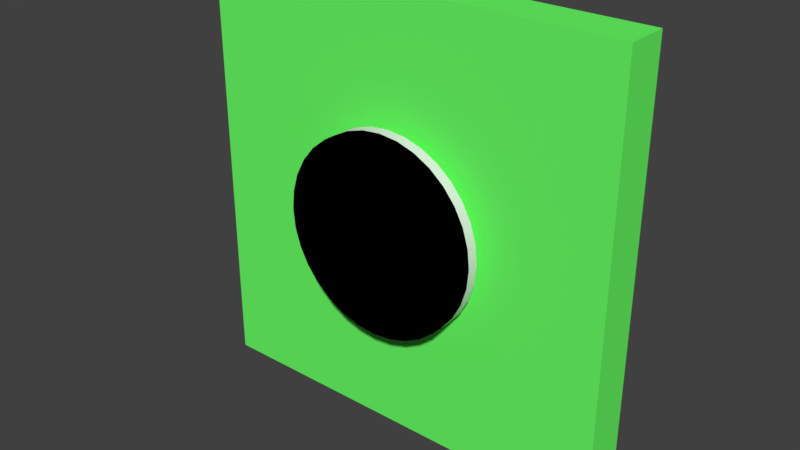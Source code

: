 # Source: board.blend  (saved by Blender 2.79.0; exported with 4.5.12 LTS)
import bpy
from mathutils import Matrix  # noqa: F401  (used for matrix-valued properties, if any)

bpy.ops.wm.read_factory_settings(use_empty=True)
scene = bpy.context.scene
scene.name = 'Scene'

# ---- collections
col_collection_1 = bpy.data.collections.new('Collection 1'); scene.collection.children.link(col_collection_1)

# ---- materials (node trees are filled in below, after node groups)
mat_board = bpy.data.materials.new('Board')
mat_board.alpha_threshold = 0.0
mat_board.use_transparent_shadow = False
mat_board.diffuse_color = (0.1456, 1.0, 0.1329, 1.0)
mat_board.roughness = 0.5
mat_black = bpy.data.materials.new('Black')
mat_black.alpha_threshold = 0.0
mat_black.use_transparent_shadow = False
mat_black.diffuse_color = (0.0, 0.0, 0.0, 1.0)
mat_black.roughness = 0.5
mat_white = bpy.data.materials.new('White')
mat_white.alpha_threshold = 0.0
mat_white.use_transparent_shadow = False
mat_white.roughness = 0.5
mat_white.line_color = (0.0, 0.0, 0.0, 1.0)

# ---- material node trees

# ---- world
world_world = bpy.data.worlds.new('World'); scene.world = world_world
world_world.color = (0.05088, 0.05088, 0.05088)
world_world.use_sun_shadow = False
world_world.sun_shadow_jitter_overblur = 0.0
world_world.cycles.sampling_method = 'MANUAL'

# ---- meshes
me_cube_001 = bpy.data.meshes.new('Cube.001')
me_cube_001.from_pydata([(-1.0, -1.0, -1.0), (-1.0, -1.0, 1.0), (-1.0, 1.0, -1.0), (-1.0, 1.0, 1.0), (1.0, -1.0, -1.0), (1.0, -1.0, 1.0), (1.0, 1.0, -1.0), (1.0, 1.0, 1.0)], [], [(0, 1, 3, 2), (2, 3, 7, 6), (6, 7, 5, 4), (4, 5, 1, 0), (2, 6, 4, 0), (7, 3, 1, 5)])
me_cube_001.materials.append(mat_board)
me_cube_001.use_remesh_preserve_volume = False
me_cube_001.use_remesh_preserve_attributes = False
me_cube_001.use_mirror_vertex_groups = False
me_cube_001.update()
me_cylinder = bpy.data.meshes.new('Cylinder')
me_cylinder.from_pydata([(0.0, 0.9, -0.1), (0.0, 0.9, 0.1), (0.1756, 0.8827, -0.1), (0.1756, 0.8827, 0.1), (0.3444, 0.8315, -0.1), (0.3444, 0.8315, 0.1), (0.5, 0.7483, -0.1), (0.5, 0.7483, 0.1), (0.6364, 0.6364, -0.1), (0.6364, 0.6364, 0.1), (0.7483, 0.5, -0.1), (0.7483, 0.5, 0.1), (0.8315, 0.3444, -0.1), (0.8315, 0.3444, 0.1), (0.8827, 0.1756, -0.1), (0.8827, 0.1756, 0.1), (0.9, 6.795e-08, -0.1), (0.9, 6.795e-08, 0.1), (0.8827, -0.1756, -0.1), (0.8827, -0.1756, 0.1), (0.8315, -0.3444, -0.1), (0.8315, -0.3444, 0.1), (0.7483, -0.5, -0.1), (0.7483, -0.5, 0.1), (0.6364, -0.6364, -0.1), (0.6364, -0.6364, 0.1), (0.5, -0.7483, -0.1), (0.5, -0.7483, 0.1), (0.3444, -0.8315, -0.1), (0.3444, -0.8315, 0.1), (0.1756, -0.8827, -0.1), (0.1756, -0.8827, 0.1), (-2.933e-07, -0.9, -0.1), (-2.933e-07, -0.9, 0.1), (-0.1756, -0.8827, -0.1), (-0.1756, -0.8827, 0.1), (-0.3444, -0.8315, -0.1), (-0.3444, -0.8315, 0.1), (-0.5, -0.7483, -0.1), (-0.5, -0.7483, 0.1), (-0.6364, -0.6364, -0.1), (-0.6364, -0.6364, 0.1), (-0.7483, -0.5, -0.1), (-0.7483, -0.5, 0.1), (-0.8315, -0.3444, -0.1), (-0.8315, -0.3444, 0.1), (-0.8827, -0.1756, -0.1), (-0.8827, -0.1756, 0.1), (-0.9, 8.69e-07, -0.1), (-0.9, 8.69e-07, 0.1), (-0.8827, 0.1756, -0.1), (-0.8827, 0.1756, 0.1), (-0.8315, 0.3444, -0.1), (-0.8315, 0.3444, 0.1), (-0.7483, 0.5, -0.1), (-0.7483, 0.5, 0.1), (-0.6364, 0.6364, -0.1), (-0.6364, 0.6364, 0.1), (-0.5, 0.7483, -0.1), (-0.5, 0.7483, 0.1), (-0.3444, 0.8315, -0.1), (-0.3444, 0.8315, 0.1), (-0.1756, 0.8827, -0.1), (-0.1756, 0.8827, 0.1), (0.0, 0.9, 0.0), (0.1756, 0.8827, 0.0), (0.3444, 0.8315, 0.0), (0.5, 0.7483, 0.0), (0.6364, 0.6364, 0.0), (0.7483, 0.5, 0.0), (0.8315, 0.3444, 0.0), (0.8827, 0.1756, 0.0), (0.9, 6.795e-08, 0.0), (0.8827, -0.1756, 0.0), (0.8315, -0.3444, 0.0), (0.7483, -0.5, 0.0), (0.6364, -0.6364, 0.0), (0.5, -0.7483, 0.0), (0.3444, -0.8315, 0.0), (0.1756, -0.8827, 0.0), (-2.933e-07, -0.9, 0.0), (-0.1756, -0.8827, 0.0), (-0.3444, -0.8315, 0.0), (-0.5, -0.7483, 0.0), (-0.6364, -0.6364, 0.0), (-0.7483, -0.5, 0.0), (-0.8315, -0.3444, 0.0), (-0.8827, -0.1756, 0.0), (-0.9, 8.69e-07, 0.0), (-0.8827, 0.1756, 0.0), (-0.8315, 0.3444, 0.0), (-0.7483, 0.5, 0.0), (-0.6364, 0.6364, 0.0), (-0.5, 0.7483, 0.0), (-0.3444, 0.8315, 0.0), (-0.1756, 0.8827, 0.0)], [], [(64, 1, 3, 65), (65, 3, 5, 66), (66, 5, 7, 67), (67, 7, 9, 68), (68, 9, 11, 69), (69, 11, 13, 70), (70, 13, 15, 71), (71, 15, 17, 72), (72, 17, 19, 73), (73, 19, 21, 74), (74, 21, 23, 75), (75, 23, 25, 76), (76, 25, 27, 77), (77, 27, 29, 78), (78, 29, 31, 79), (79, 31, 33, 80), (80, 33, 35, 81), (81, 35, 37, 82), (82, 37, 39, 83), (83, 39, 41, 84), (84, 41, 43, 85), (85, 43, 45, 86), (86, 45, 47, 87), (87, 47, 49, 88), (88, 49, 51, 89), (89, 51, 53, 90), (90, 53, 55, 91), (91, 55, 57, 92), (92, 57, 59, 93), (93, 59, 61, 94), (3, 1, 63, 61, 59, 57, 55, 53, 51, 49, 47, 45, 43, 41, 39, 37, 35, 33, 31, 29, 27, 25, 23, 21, 19, 17, 15, 13, 11, 9, 7, 5), (94, 61, 63, 95), (95, 63, 1, 64), (0, 2, 4, 6, 8, 10, 12, 14, 16, 18, 20, 22, 24, 26, 28, 30, 32, 34, 36, 38, 40, 42, 44, 46, 48, 50, 52, 54, 56, 58, 60, 62), (60, 94, 95, 62), (58, 93, 94, 60), (56, 92, 93, 58), (54, 91, 92, 56), (52, 90, 91, 54), (50, 89, 90, 52), (48, 88, 89, 50), (46, 87, 88, 48), (44, 86, 87, 46), (42, 85, 86, 44), (40, 84, 85, 42), (38, 83, 84, 40), (36, 82, 83, 38), (34, 81, 82, 36), (32, 80, 81, 34), (30, 79, 80, 32), (28, 78, 79, 30), (26, 77, 78, 28), (24, 76, 77, 26), (22, 75, 76, 24), (20, 74, 75, 22), (18, 73, 74, 20), (16, 72, 73, 18), (14, 71, 72, 16), (12, 70, 71, 14), (10, 69, 70, 12), (8, 68, 69, 10), (6, 67, 68, 8), (4, 66, 67, 6), (2, 65, 66, 4), (0, 64, 65, 2), (62, 95, 64, 0)])
me_cylinder.polygons.foreach_set('use_smooth', [True] * 66)
me_cylinder.polygons.foreach_set('material_index', [0, 0, 0, 0, 0, 0, 0, 0, 0, 0, 0, 0, 0, 0, 0, 0, 0, 0, 0, 0, 0, 0, 0, 0, 0, 0, 0, 0, 0, 0, 0, 0, 0, 1, 1, 1, 1, 1, 1, 1, 1, 1, 1, 1, 1, 1, 1, 1, 1, 1, 1, 1, 1, 1, 1, 1, 1, 1, 1, 1, 1, 1, 1, 1, 1, 1])
_uv = me_cylinder.uv_layers.new(name='UVMap')
_uv.uv.foreach_set('vector', [1.0, 0.75, 1.0, 1.0, 0.9688, 1.0, 0.9688, 0.75, 0.9688, 0.75, 0.9688, 1.0, 0.9375, 1.0, 0.9375, 0.75, 0.9375, 0.75, 0.9375, 1.0, 0.9062, 1.0, 0.9062, 0.75, 0.9062, 0.75, 0.9062, 1.0, 0.875, 1.0, 0.875, 0.75, 0.875, 0.75, 0.875, 1.0, 0.8438, 1.0, 0.8438, 0.75, 0.8438, 0.75, 0.8438, 1.0, 0.8125, 1.0, 0.8125, 0.75, 0.8125, 0.75, 0.8125, 1.0, 0.7812, 1.0, 0.7812, 0.75, 0.7812, 0.75, 0.7812, 1.0, 0.75, 1.0, 0.75, 0.75, 0.75, 0.75, 0.75, 1.0, 0.7188, 1.0, 0.7188, 0.75, 0.7188, 0.75, 0.7188, 1.0, 0.6875, 1.0, 0.6875, 0.75, 0.6875, 0.75, 0.6875, 1.0, 0.6562, 1.0, 0.6562, 0.75, 0.6562, 0.75, 0.6562, 1.0, 0.625, 1.0, 0.625, 0.75, 0.625, 0.75, 0.625, 1.0, 0.5938, 1.0, 0.5938, 0.75, 0.5938, 0.75, 0.5938, 1.0, 0.5625, 1.0, 0.5625, 0.75, 0.5625, 0.75, 0.5625, 1.0, 0.5312, 1.0, 0.5312, 0.75, 0.5312, 0.75, 0.5312, 1.0, 0.5, 1.0, 0.5, 0.75, 0.5, 0.75, 0.5, 1.0, 0.4688, 1.0, 0.4688, 0.75, 0.4688, 0.75, 0.4688, 1.0, 0.4375, 1.0, 0.4375, 0.75, 0.4375, 0.75, 0.4375, 1.0, 0.4062, 1.0, 0.4062, 0.75, 0.4062, 0.75, 0.4062, 1.0, 0.375, 1.0, 0.375, 0.75, 0.375, 0.75, 0.375, 1.0, 0.3438, 1.0, 0.3438, 0.75, 0.3438, 0.75, 0.3438, 1.0, 0.3125, 1.0, 0.3125, 0.75, 0.3125, 0.75, 0.3125, 1.0, 0.2812, 1.0, 0.2812, 0.75, 0.2812, 0.75, 0.2812, 1.0, 0.25, 1.0, 0.25, 0.75, 0.25, 0.75, 0.25, 1.0, 0.2188, 1.0, 0.2188, 0.75, 0.2188, 0.75, 0.2188, 1.0, 0.1875, 1.0, 0.1875, 0.75, 0.1875, 0.75, 0.1875, 1.0, 0.1562, 1.0, 0.1562, 0.75, 0.1562, 0.75, 0.1562, 1.0, 0.125, 1.0, 0.125, 0.75, 0.125, 0.75, 0.125, 1.0, 0.09375, 1.0, 0.09375, 0.75, 0.09375, 0.75, 0.09375, 1.0, 0.0625, 1.0, 0.0625, 0.75, 0.2968, 0.4854, 0.25, 0.49, 0.2032, 0.4854, 0.1582, 0.4717, 0.1167, 0.4496, 0.08029, 0.4197, 0.05045, 0.3833, 0.02827, 0.3418, 0.01461, 0.2968, 0.01, 0.25, 0.01461, 0.2032, 0.02827, 0.1582, 0.05045, 0.1167, 0.08029, 0.08029, 0.1167, 0.05045, 0.1582, 0.02827, 0.2032, 0.01461, 0.25, 0.01, 0.2968, 0.01461, 0.3418, 0.02827, 0.3833, 0.05045, 0.4197, 0.08029, 0.4496, 0.1167, 0.4717, 0.1582, 0.4854, 0.2032, 0.49, 0.25, 0.4854, 0.2968, 0.4717, 0.3418, 0.4496, 0.3833, 0.4197, 0.4197, 0.3833, 0.4496, 0.3418, 0.4717, 0.0625, 0.75, 0.0625, 1.0, 0.03125, 1.0, 0.03125, 0.75, 0.03125, 0.75, 0.03125, 1.0, 0.0, 1.0, 0.0, 0.75, 0.75, 0.49, 0.7968, 0.4854, 0.8418, 0.4717, 0.8833, 0.4496, 0.9197, 0.4197, 0.9496, 0.3833, 0.9717, 0.3418, 0.9854, 0.2968, 0.99, 0.25, 0.9854, 0.2032, 0.9717, 0.1582, 0.9496, 0.1167, 0.9197, 0.08029, 0.8833, 0.05045, 0.8418, 0.02827, 0.7968, 0.01461, 0.75, 0.01, 0.7032, 0.01461, 0.6582, 0.02827, 0.6167, 0.05045, 0.5803, 0.08029, 0.5504, 0.1167, 0.5283, 0.1582, 0.5146, 0.2032, 0.51, 0.25, 0.5146, 0.2968, 0.5283, 0.3418, 0.5504, 0.3833, 0.5803, 0.4197, 0.6167, 0.4496, 0.6582, 0.4717, 0.7032, 0.4854, 0.0625, 0.5, 0.0625, 0.75, 0.03125, 0.75, 0.03125, 0.5, 0.09375, 0.5, 0.09375, 0.75, 0.0625, 0.75, 0.0625, 0.5, 0.125, 0.5, 0.125, 0.75, 0.09375, 0.75, 0.09375, 0.5, 0.1562, 0.5, 0.1562, 0.75, 0.125, 0.75, 0.125, 0.5, 0.1875, 0.5, 0.1875, 0.75, 0.1562, 0.75, 0.1562, 0.5, 0.2188, 0.5, 0.2188, 0.75, 0.1875, 0.75, 0.1875, 0.5, 0.25, 0.5, 0.25, 0.75, 0.2188, 0.75, 0.2188, 0.5, 0.2812, 0.5, 0.2812, 0.75, 0.25, 0.75, 0.25, 0.5, 0.3125, 0.5, 0.3125, 0.75, 0.2812, 0.75, 0.2812, 0.5, 0.3438, 0.5, 0.3438, 0.75, 0.3125, 0.75, 0.3125, 0.5, 0.375, 0.5, 0.375, 0.75, 0.3438, 0.75, 0.3438, 0.5, 0.4062, 0.5, 0.4062, 0.75, 0.375, 0.75, 0.375, 0.5, 0.4375, 0.5, 0.4375, 0.75, 0.4062, 0.75, 0.4062, 0.5, 0.4688, 0.5, 0.4688, 0.75, 0.4375, 0.75, 0.4375, 0.5, 0.5, 0.5, 0.5, 0.75, 0.4688, 0.75, 0.4688, 0.5, 0.5312, 0.5, 0.5312, 0.75, 0.5, 0.75, 0.5, 0.5, 0.5625, 0.5, 0.5625, 0.75, 0.5312, 0.75, 0.5312, 0.5, 0.5938, 0.5, 0.5938, 0.75, 0.5625, 0.75, 0.5625, 0.5, 0.625, 0.5, 0.625, 0.75, 0.5938, 0.75, 0.5938, 0.5, 0.6562, 0.5, 0.6562, 0.75, 0.625, 0.75, 0.625, 0.5, 0.6875, 0.5, 0.6875, 0.75, 0.6562, 0.75, 0.6562, 0.5, 0.7188, 0.5, 0.7188, 0.75, 0.6875, 0.75, 0.6875, 0.5, 0.75, 0.5, 0.75, 0.75, 0.7188, 0.75, 0.7188, 0.5, 0.7812, 0.5, 0.7812, 0.75, 0.75, 0.75, 0.75, 0.5, 0.8125, 0.5, 0.8125, 0.75, 0.7812, 0.75, 0.7812, 0.5, 0.8438, 0.5, 0.8438, 0.75, 0.8125, 0.75, 0.8125, 0.5, 0.875, 0.5, 0.875, 0.75, 0.8438, 0.75, 0.8438, 0.5, 0.9062, 0.5, 0.9062, 0.75, 0.875, 0.75, 0.875, 0.5, 0.9375, 0.5, 0.9375, 0.75, 0.9062, 0.75, 0.9062, 0.5, 0.9688, 0.5, 0.9688, 0.75, 0.9375, 0.75, 0.9375, 0.5, 1.0, 0.5, 1.0, 0.75, 0.9688, 0.75, 0.9688, 0.5, 0.03125, 0.5, 0.03125, 0.75, 0.0, 0.75, 0.0, 0.5])
me_cylinder.materials.append(mat_black)
me_cylinder.materials.append(mat_white)
me_cylinder.use_remesh_preserve_volume = False
me_cylinder.use_remesh_preserve_attributes = False
me_cylinder.use_mirror_vertex_groups = False
me_cylinder.update()

# ---- objects
ob_board = bpy.data.objects.new('Board', me_cube_001)
ob_piece = bpy.data.objects.new('Piece', me_cylinder)

# ---- transforms, parenting, visibility, modifiers, constraints
ob_board.location = (0.0, 0.2, 0.0)
ob_board.rotation_euler = (1.571, 0.0, 0.0)
ob_board.scale = (1.0, 1.0, 0.1)
ob_board.lineart.crease_threshold = 0.0
ob_piece.location = (0.0, 0.0, 0.0)
ob_piece.rotation_euler = (1.571, 0.0, 0.0)
ob_piece.scale = (0.5, 0.5, 0.5)
ob_piece.lineart.crease_threshold = 0.0
_m = ob_piece.modifiers.new('EdgeSplit', 'EDGE_SPLIT')

# ---- collection membership
col_collection_1.objects.link(ob_board)
col_collection_1.objects.link(ob_piece)

# ---- scene / render settings (as saved in the file)
scene.frame_start = 1; scene.frame_end = 250; scene.frame_set(1)
scene.render.engine = 'BLENDER_EEVEE_NEXT'
scene.render.resolution_percentage = 50
scene.render.dither_intensity = 0.0
scene.cycles.use_denoising = False
scene.cycles.samples = 128
scene.cycles.sampling_pattern = 'TABULATED_SOBOL'
scene.cycles.use_adaptive_sampling = False
scene.cycles.use_light_tree = False
scene.cycles.blur_glossy = 0.0
scene.cycles.sample_clamp_indirect = 0.0
scene.view_settings.view_transform = 'Standard'
bpy.context.view_layer.update()

# ---- added for rendering (the .blend has no active camera and no usable light): camera, sun
cam_auto = bpy.data.cameras.new('AutoCamera')
cam_auto.lens = 50.0
cam_auto.sensor_width = 36.0
cam_auto.clip_end = 1000.0
ob_auto_camera = bpy.data.objects.new('AutoCamera', cam_auto)
scene.collection.objects.link(ob_auto_camera)
ob_auto_camera.location = (2.63689, -3.03927, 2.10951)
ob_auto_camera.rotation_euler = (1.09748, -7.21219e-08, 0.694738)
scene.camera = ob_auto_camera
light_auto_sun = bpy.data.lights.new('AutoSun', 'SUN')
light_auto_sun.energy = 3.0
light_auto_sun.angle = 0.0523599
ob_auto_sun = bpy.data.objects.new('AutoSun', light_auto_sun)
scene.collection.objects.link(ob_auto_sun)
ob_auto_sun.rotation_euler = (0.872665, 0.174533, 0.523599)
bpy.context.view_layer.update()
